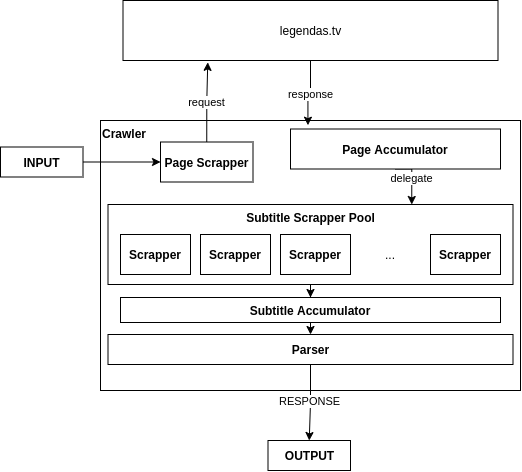

The diagram above was exported from draw.io. Its source (the exported page's mxGraphModel, read from the mxfile embedded in the PNG):
<mxGraphModel dx="1574" dy="1191" grid="1" gridSize="10" guides="1" tooltips="1" connect="1" arrows="1" fold="1" page="1" pageScale="1" pageWidth="850" pageHeight="1100" math="0" shadow="0">
  <root>
    <mxCell id="0" />
    <mxCell id="1" parent="0" />
    <mxCell id="TOdVbVKCUCR3PVz7_xgy-2" value="Crawler" style="rounded=0;whiteSpace=wrap;html=1;align=left;verticalAlign=top;fontStyle=1" vertex="1" parent="1">
      <mxGeometry x="360" y="390" width="420" height="270" as="geometry" />
    </mxCell>
    <mxCell id="TOdVbVKCUCR3PVz7_xgy-11" value="response" style="edgeStyle=orthogonalEdgeStyle;rounded=0;orthogonalLoop=1;jettySize=auto;html=1;exitX=0.5;exitY=1;exitDx=0;exitDy=0;entryX=0.083;entryY=-0.095;entryDx=0;entryDy=0;entryPerimeter=0;" edge="1" parent="1" source="TOdVbVKCUCR3PVz7_xgy-1" target="TOdVbVKCUCR3PVz7_xgy-28">
      <mxGeometry relative="1" as="geometry" />
    </mxCell>
    <mxCell id="TOdVbVKCUCR3PVz7_xgy-1" value="legendas.tv" style="rounded=0;whiteSpace=wrap;html=1;" vertex="1" parent="1">
      <mxGeometry x="382.5" y="270" width="375" height="60" as="geometry" />
    </mxCell>
    <mxCell id="TOdVbVKCUCR3PVz7_xgy-20" style="edgeStyle=orthogonalEdgeStyle;rounded=0;orthogonalLoop=1;jettySize=auto;html=1;" edge="1" parent="1" source="TOdVbVKCUCR3PVz7_xgy-3" target="TOdVbVKCUCR3PVz7_xgy-17">
      <mxGeometry relative="1" as="geometry" />
    </mxCell>
    <mxCell id="TOdVbVKCUCR3PVz7_xgy-3" value="Subtitle Scrapper Pool" style="rounded=0;whiteSpace=wrap;html=1;align=center;fontStyle=1;verticalAlign=top;" vertex="1" parent="1">
      <mxGeometry x="367.5" y="474" width="405" height="80" as="geometry" />
    </mxCell>
    <mxCell id="TOdVbVKCUCR3PVz7_xgy-5" value="Scrapper" style="rounded=0;whiteSpace=wrap;html=1;fontStyle=1" vertex="1" parent="1">
      <mxGeometry x="380" y="504" width="70" height="40" as="geometry" />
    </mxCell>
    <mxCell id="TOdVbVKCUCR3PVz7_xgy-6" value="Scrapper" style="rounded=0;whiteSpace=wrap;html=1;fontStyle=1" vertex="1" parent="1">
      <mxGeometry x="460" y="504" width="70" height="40" as="geometry" />
    </mxCell>
    <mxCell id="TOdVbVKCUCR3PVz7_xgy-7" value="Scrapper" style="rounded=0;whiteSpace=wrap;html=1;fontStyle=1" vertex="1" parent="1">
      <mxGeometry x="540" y="504" width="70" height="40" as="geometry" />
    </mxCell>
    <mxCell id="TOdVbVKCUCR3PVz7_xgy-8" value="Scrapper" style="rounded=0;whiteSpace=wrap;html=1;fontStyle=1" vertex="1" parent="1">
      <mxGeometry x="690" y="504" width="70" height="40" as="geometry" />
    </mxCell>
    <mxCell id="TOdVbVKCUCR3PVz7_xgy-9" value="..." style="text;html=1;strokeColor=none;fillColor=none;align=center;verticalAlign=middle;whiteSpace=wrap;rounded=0;" vertex="1" parent="1">
      <mxGeometry x="630" y="514" width="40" height="20" as="geometry" />
    </mxCell>
    <mxCell id="TOdVbVKCUCR3PVz7_xgy-23" value="RESPONSE" style="edgeStyle=orthogonalEdgeStyle;rounded=0;orthogonalLoop=1;jettySize=auto;html=1;exitX=0.5;exitY=1;exitDx=0;exitDy=0;entryX=0.5;entryY=0;entryDx=0;entryDy=0;" edge="1" parent="1" source="TOdVbVKCUCR3PVz7_xgy-10" target="TOdVbVKCUCR3PVz7_xgy-36">
      <mxGeometry relative="1" as="geometry">
        <mxPoint x="570" y="744" as="targetPoint" />
      </mxGeometry>
    </mxCell>
    <mxCell id="TOdVbVKCUCR3PVz7_xgy-10" value="Parser" style="rounded=0;whiteSpace=wrap;html=1;align=center;fontStyle=1;verticalAlign=middle;" vertex="1" parent="1">
      <mxGeometry x="367.5" y="604" width="405" height="30" as="geometry" />
    </mxCell>
    <mxCell id="TOdVbVKCUCR3PVz7_xgy-21" style="edgeStyle=orthogonalEdgeStyle;rounded=0;orthogonalLoop=1;jettySize=auto;html=1;exitX=0.5;exitY=1;exitDx=0;exitDy=0;entryX=0.5;entryY=0;entryDx=0;entryDy=0;" edge="1" parent="1" source="TOdVbVKCUCR3PVz7_xgy-17" target="TOdVbVKCUCR3PVz7_xgy-10">
      <mxGeometry relative="1" as="geometry" />
    </mxCell>
    <mxCell id="TOdVbVKCUCR3PVz7_xgy-17" value="Subtitle Accumulator" style="rounded=0;whiteSpace=wrap;html=1;align=center;fontStyle=1" vertex="1" parent="1">
      <mxGeometry x="380" y="567" width="380" height="25" as="geometry" />
    </mxCell>
    <mxCell id="TOdVbVKCUCR3PVz7_xgy-29" value="delegate" style="edgeStyle=orthogonalEdgeStyle;rounded=0;orthogonalLoop=1;jettySize=auto;html=1;exitX=0.5;exitY=1;exitDx=0;exitDy=0;entryX=0.75;entryY=0;entryDx=0;entryDy=0;fontColor=#000;" edge="1" parent="1" source="TOdVbVKCUCR3PVz7_xgy-28" target="TOdVbVKCUCR3PVz7_xgy-3">
      <mxGeometry relative="1" as="geometry" />
    </mxCell>
    <mxCell id="TOdVbVKCUCR3PVz7_xgy-28" value="Page Accumulator" style="rounded=0;whiteSpace=wrap;html=1;fontStyle=1" vertex="1" parent="1">
      <mxGeometry x="550" y="398.5" width="210" height="40" as="geometry" />
    </mxCell>
    <mxCell id="TOdVbVKCUCR3PVz7_xgy-33" value="request" style="edgeStyle=orthogonalEdgeStyle;rounded=0;orthogonalLoop=1;jettySize=auto;html=1;exitX=0.5;exitY=0;exitDx=0;exitDy=0;entryX=0.226;entryY=1.031;entryDx=0;entryDy=0;entryPerimeter=0;fontColor=#000;" edge="1" parent="1" source="TOdVbVKCUCR3PVz7_xgy-31" target="TOdVbVKCUCR3PVz7_xgy-1">
      <mxGeometry relative="1" as="geometry" />
    </mxCell>
    <mxCell id="TOdVbVKCUCR3PVz7_xgy-31" value="Page Scrapper" style="rounded=0;whiteSpace=wrap;html=1;fontStyle=1" vertex="1" parent="1">
      <mxGeometry x="420" y="411.5" width="92.5" height="40" as="geometry" />
    </mxCell>
    <mxCell id="TOdVbVKCUCR3PVz7_xgy-35" style="edgeStyle=orthogonalEdgeStyle;rounded=0;orthogonalLoop=1;jettySize=auto;html=1;entryX=0;entryY=0.5;entryDx=0;entryDy=0;fontColor=#000;" edge="1" parent="1" source="TOdVbVKCUCR3PVz7_xgy-34" target="TOdVbVKCUCR3PVz7_xgy-31">
      <mxGeometry relative="1" as="geometry" />
    </mxCell>
    <mxCell id="TOdVbVKCUCR3PVz7_xgy-34" value="INPUT" style="rounded=0;whiteSpace=wrap;html=1;fontStyle=1" vertex="1" parent="1">
      <mxGeometry x="260" y="416.5" width="82.5" height="30" as="geometry" />
    </mxCell>
    <mxCell id="TOdVbVKCUCR3PVz7_xgy-36" value="OUTPUT" style="rounded=0;whiteSpace=wrap;html=1;fontStyle=1" vertex="1" parent="1">
      <mxGeometry x="527.5" y="710" width="82.5" height="30" as="geometry" />
    </mxCell>
  </root>
</mxGraphModel>